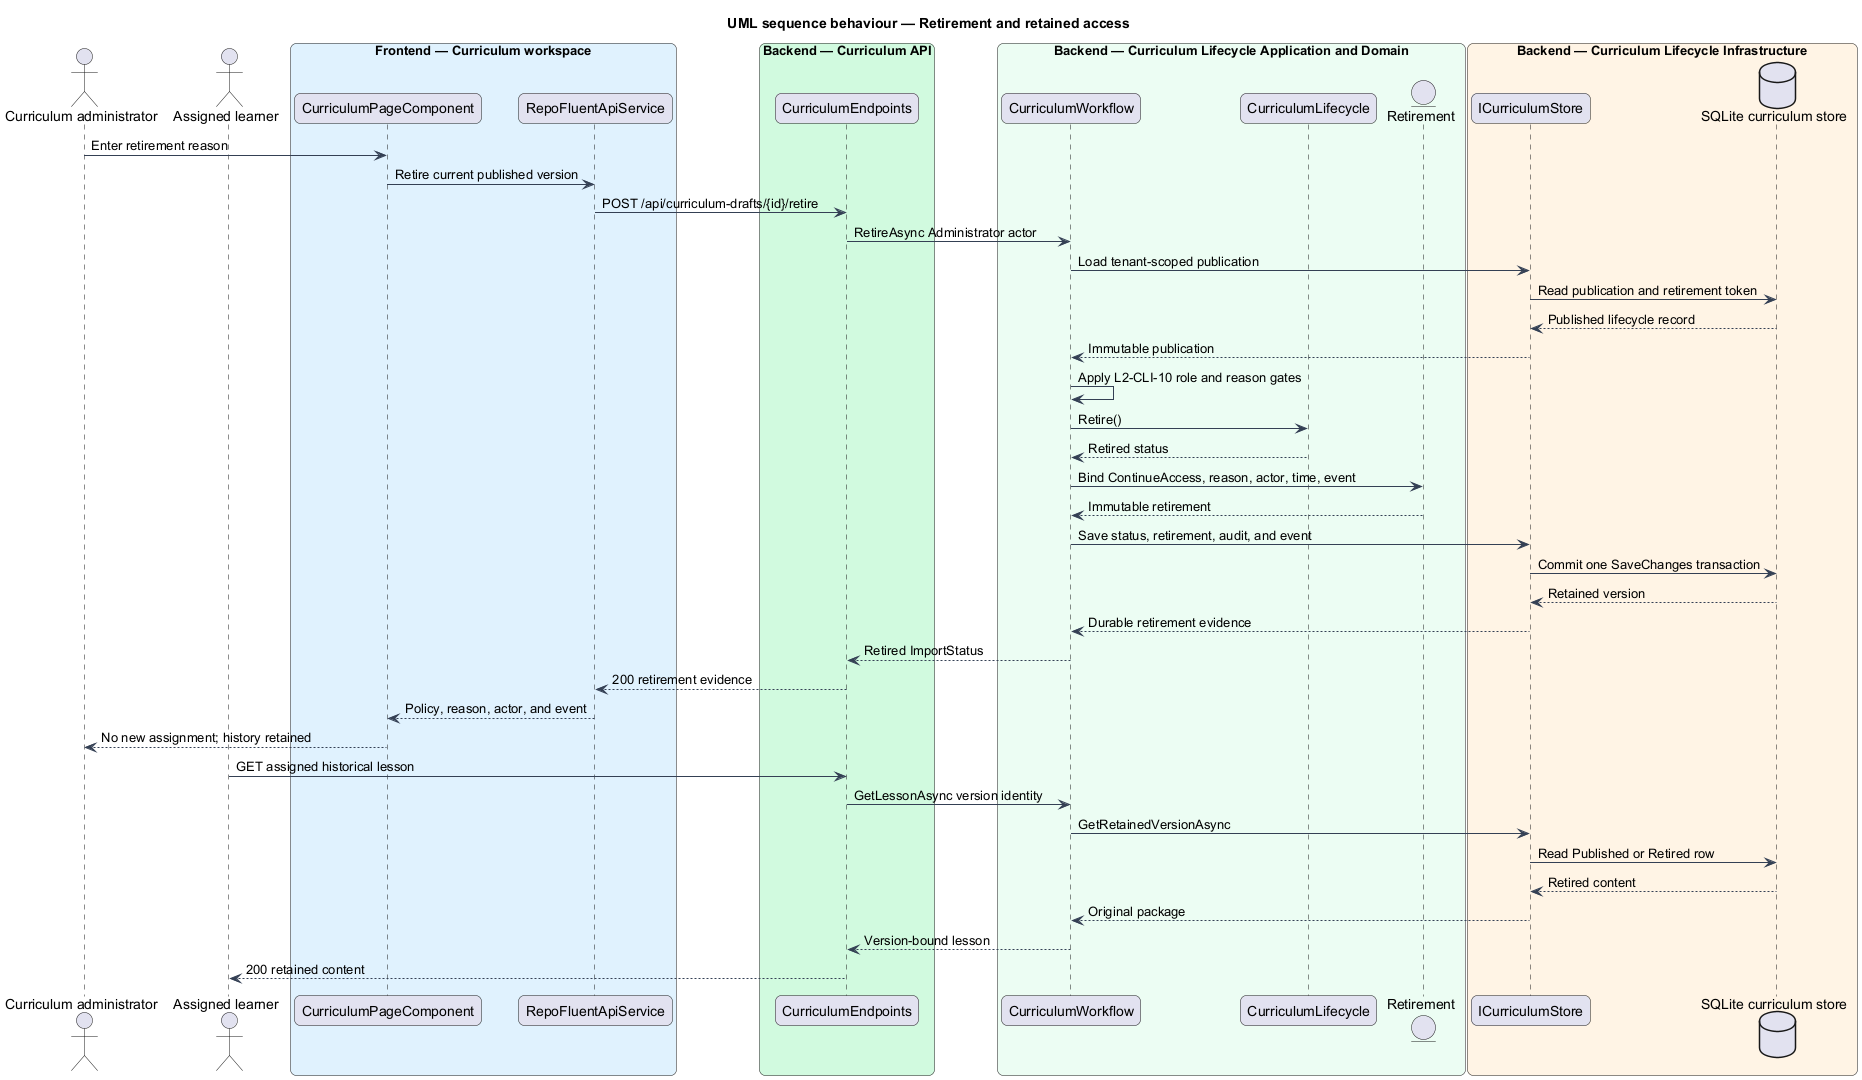

The diagram above was rendered by PlantUML. Its source (embedded in the PNG):
@startuml
title UML sequence behaviour — Retirement and retained access
skinparam backgroundColor #FFFFFF
skinparam shadowing false
skinparam roundcorner 12
skinparam defaultFontName Arial
skinparam ArrowColor #344054
actor "Curriculum administrator" as admin
actor "Assigned learner" as learner
box "Frontend — Curriculum workspace" #E0F2FE
  participant "CurriculumPageComponent" as page
  participant "RepoFluentApiService" as client
end box
box "Backend — Curriculum API" #D1FADF
  participant "CurriculumEndpoints" as endpoints
end box
box "Backend — Curriculum Lifecycle Application and Domain" #ECFDF3
  participant "CurriculumWorkflow" as workflow
  participant "CurriculumLifecycle" as lifecycle
  entity "Retirement" as retirement
end box
box "Backend — Curriculum Lifecycle Infrastructure" #FFF4E5
  participant "ICurriculumStore" as port
  database "SQLite curriculum store" as store
end box

admin -> page : Enter retirement reason
page -> client : Retire current published version
client -> endpoints : POST /api/curriculum-drafts/{id}/retire
endpoints -> workflow : RetireAsync Administrator actor
workflow -> port : Load tenant-scoped publication
port -> store : Read publication and retirement token
store --> port : Published lifecycle record
port --> workflow : Immutable publication
workflow -> workflow : Apply L2-CLI-10 role and reason gates
workflow -> lifecycle : Retire()
lifecycle --> workflow : Retired status
workflow -> retirement : Bind ContinueAccess, reason, actor, time, event
retirement --> workflow : Immutable retirement
workflow -> port : Save status, retirement, audit, and event
port -> store : Commit one SaveChanges transaction
store --> port : Retained version
port --> workflow : Durable retirement evidence
workflow --> endpoints : Retired ImportStatus
endpoints --> client : 200 retirement evidence
client --> page : Policy, reason, actor, and event
page --> admin : No new assignment; history retained

learner -> endpoints : GET assigned historical lesson
endpoints -> workflow : GetLessonAsync version identity
workflow -> port : GetRetainedVersionAsync
port -> store : Read Published or Retired row
store --> port : Retired content
port --> workflow : Original package
workflow --> endpoints : Version-bound lesson
endpoints --> learner : 200 retained content
@enduml